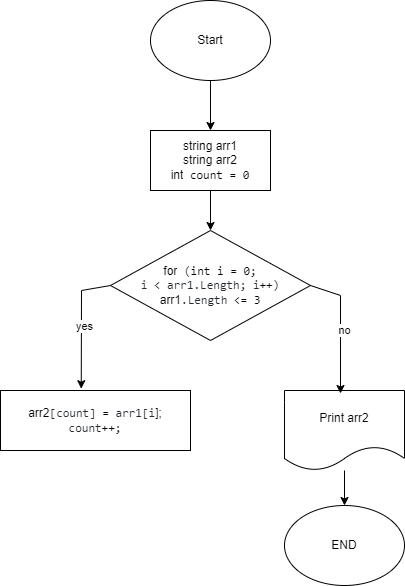

The diagram above was exported from draw.io. Its source (the exported page's mxGraphModel, read from the mxfile embedded in the PNG):
<mxGraphModel dx="763" dy="473" grid="1" gridSize="10" guides="1" tooltips="1" connect="1" arrows="1" fold="1" page="1" pageScale="1" pageWidth="827" pageHeight="1169" math="0" shadow="0">
  <root>
    <mxCell id="WIyWlLk6GJQsqaUBKTNV-0" />
    <mxCell id="WIyWlLk6GJQsqaUBKTNV-1" parent="WIyWlLk6GJQsqaUBKTNV-0" />
    <mxCell id="gBTe1_SNTLwZ2bY__nVO-0" value="Start" style="ellipse;whiteSpace=wrap;html=1;" vertex="1" parent="WIyWlLk6GJQsqaUBKTNV-1">
      <mxGeometry x="160" y="40" width="120" height="80" as="geometry" />
    </mxCell>
    <mxCell id="gBTe1_SNTLwZ2bY__nVO-1" value="string arr1&lt;br&gt;string arr2&lt;br&gt;int&lt;span style=&quot;color: rgb(36, 41, 47); font-family: ui-monospace, SFMono-Regular, &amp;quot;SF Mono&amp;quot;, Menlo, Consolas, &amp;quot;Liberation Mono&amp;quot;, monospace; text-align: start; background-color: rgb(255, 255, 255);&quot;&gt; &lt;/span&gt;&lt;span style=&quot;box-sizing: border-box; color: var(--color-prettylights-syntax-entity); font-family: ui-monospace, SFMono-Regular, &amp;quot;SF Mono&amp;quot;, Menlo, Consolas, &amp;quot;Liberation Mono&amp;quot;, monospace; text-align: start; background-color: rgb(255, 255, 255);&quot; class=&quot;pl-en&quot;&gt;count&lt;/span&gt;&lt;span style=&quot;color: rgb(36, 41, 47); font-family: ui-monospace, SFMono-Regular, &amp;quot;SF Mono&amp;quot;, Menlo, Consolas, &amp;quot;Liberation Mono&amp;quot;, monospace; text-align: start; background-color: rgb(255, 255, 255);&quot;&gt; &lt;/span&gt;&lt;span style=&quot;box-sizing: border-box; color: var(--color-prettylights-syntax-keyword); font-family: ui-monospace, SFMono-Regular, &amp;quot;SF Mono&amp;quot;, Menlo, Consolas, &amp;quot;Liberation Mono&amp;quot;, monospace; text-align: start; background-color: rgb(255, 255, 255);&quot; class=&quot;pl-k&quot;&gt;=&lt;/span&gt;&lt;span style=&quot;color: rgb(36, 41, 47); font-family: ui-monospace, SFMono-Regular, &amp;quot;SF Mono&amp;quot;, Menlo, Consolas, &amp;quot;Liberation Mono&amp;quot;, monospace; text-align: start; background-color: rgb(255, 255, 255);&quot;&gt; &lt;/span&gt;&lt;span style=&quot;box-sizing: border-box; color: var(--color-prettylights-syntax-constant); font-family: ui-monospace, SFMono-Regular, &amp;quot;SF Mono&amp;quot;, Menlo, Consolas, &amp;quot;Liberation Mono&amp;quot;, monospace; text-align: start; background-color: rgb(255, 255, 255);&quot; class=&quot;pl-c1&quot;&gt;0&lt;/span&gt;" style="rounded=0;whiteSpace=wrap;html=1;" vertex="1" parent="WIyWlLk6GJQsqaUBKTNV-1">
      <mxGeometry x="160" y="170" width="120" height="60" as="geometry" />
    </mxCell>
    <mxCell id="gBTe1_SNTLwZ2bY__nVO-3" value="" style="endArrow=classic;html=1;rounded=0;exitX=0.5;exitY=1;exitDx=0;exitDy=0;entryX=0.5;entryY=0;entryDx=0;entryDy=0;" edge="1" parent="WIyWlLk6GJQsqaUBKTNV-1" source="gBTe1_SNTLwZ2bY__nVO-1" target="gBTe1_SNTLwZ2bY__nVO-4">
      <mxGeometry width="50" height="50" relative="1" as="geometry">
        <mxPoint x="270" y="190" as="sourcePoint" />
        <mxPoint x="220" y="300" as="targetPoint" />
      </mxGeometry>
    </mxCell>
    <mxCell id="gBTe1_SNTLwZ2bY__nVO-4" value="for&lt;span style=&quot;color: rgb(36, 41, 47); font-family: ui-monospace, SFMono-Regular, &amp;quot;SF Mono&amp;quot;, Menlo, Consolas, &amp;quot;Liberation Mono&amp;quot;, monospace; text-align: start; background-color: rgb(255, 255, 255);&quot;&gt; (&lt;/span&gt;&lt;span style=&quot;box-sizing: border-box; color: var(--color-prettylights-syntax-keyword); font-family: ui-monospace, SFMono-Regular, &amp;quot;SF Mono&amp;quot;, Menlo, Consolas, &amp;quot;Liberation Mono&amp;quot;, monospace; text-align: start; background-color: rgb(255, 255, 255);&quot; class=&quot;pl-k&quot;&gt;int&lt;/span&gt;&lt;span style=&quot;color: rgb(36, 41, 47); font-family: ui-monospace, SFMono-Regular, &amp;quot;SF Mono&amp;quot;, Menlo, Consolas, &amp;quot;Liberation Mono&amp;quot;, monospace; text-align: start; background-color: rgb(255, 255, 255);&quot;&gt; &lt;/span&gt;&lt;span style=&quot;box-sizing: border-box; color: var(--color-prettylights-syntax-entity); font-family: ui-monospace, SFMono-Regular, &amp;quot;SF Mono&amp;quot;, Menlo, Consolas, &amp;quot;Liberation Mono&amp;quot;, monospace; text-align: start; background-color: rgb(255, 255, 255);&quot; class=&quot;pl-en&quot;&gt;i&lt;/span&gt;&lt;span style=&quot;color: rgb(36, 41, 47); font-family: ui-monospace, SFMono-Regular, &amp;quot;SF Mono&amp;quot;, Menlo, Consolas, &amp;quot;Liberation Mono&amp;quot;, monospace; text-align: start; background-color: rgb(255, 255, 255);&quot;&gt; &lt;/span&gt;&lt;span style=&quot;box-sizing: border-box; color: var(--color-prettylights-syntax-keyword); font-family: ui-monospace, SFMono-Regular, &amp;quot;SF Mono&amp;quot;, Menlo, Consolas, &amp;quot;Liberation Mono&amp;quot;, monospace; text-align: start; background-color: rgb(255, 255, 255);&quot; class=&quot;pl-k&quot;&gt;=&lt;/span&gt;&lt;span style=&quot;color: rgb(36, 41, 47); font-family: ui-monospace, SFMono-Regular, &amp;quot;SF Mono&amp;quot;, Menlo, Consolas, &amp;quot;Liberation Mono&amp;quot;, monospace; text-align: start; background-color: rgb(255, 255, 255);&quot;&gt; &lt;/span&gt;&lt;span style=&quot;box-sizing: border-box; color: var(--color-prettylights-syntax-constant); font-family: ui-monospace, SFMono-Regular, &amp;quot;SF Mono&amp;quot;, Menlo, Consolas, &amp;quot;Liberation Mono&amp;quot;, monospace; text-align: start; background-color: rgb(255, 255, 255);&quot; class=&quot;pl-c1&quot;&gt;0&lt;/span&gt;&lt;span style=&quot;color: rgb(36, 41, 47); font-family: ui-monospace, SFMono-Regular, &amp;quot;SF Mono&amp;quot;, Menlo, Consolas, &amp;quot;Liberation Mono&amp;quot;, monospace; text-align: start; background-color: rgb(255, 255, 255);&quot;&gt;; &lt;br&gt;&lt;/span&gt;&lt;span style=&quot;box-sizing: border-box; color: rgb(36, 41, 47); font-family: ui-monospace, SFMono-Regular, &amp;quot;SF Mono&amp;quot;, Menlo, Consolas, &amp;quot;Liberation Mono&amp;quot;, monospace; text-align: start; background-color: rgb(255, 255, 255);&quot; class=&quot;pl-smi&quot;&gt;i&lt;/span&gt;&lt;span style=&quot;color: rgb(36, 41, 47); font-family: ui-monospace, SFMono-Regular, &amp;quot;SF Mono&amp;quot;, Menlo, Consolas, &amp;quot;Liberation Mono&amp;quot;, monospace; text-align: start; background-color: rgb(255, 255, 255);&quot;&gt; &lt;/span&gt;&lt;span style=&quot;box-sizing: border-box; color: var(--color-prettylights-syntax-keyword); font-family: ui-monospace, SFMono-Regular, &amp;quot;SF Mono&amp;quot;, Menlo, Consolas, &amp;quot;Liberation Mono&amp;quot;, monospace; text-align: start; background-color: rgb(255, 255, 255);&quot; class=&quot;pl-k&quot;&gt;&amp;lt;&lt;/span&gt;&lt;span style=&quot;color: rgb(36, 41, 47); font-family: ui-monospace, SFMono-Regular, &amp;quot;SF Mono&amp;quot;, Menlo, Consolas, &amp;quot;Liberation Mono&amp;quot;, monospace; text-align: start; background-color: rgb(255, 255, 255);&quot;&gt; &lt;/span&gt;&lt;span style=&quot;box-sizing: border-box; color: rgb(36, 41, 47); font-family: ui-monospace, SFMono-Regular, &amp;quot;SF Mono&amp;quot;, Menlo, Consolas, &amp;quot;Liberation Mono&amp;quot;, monospace; text-align: start; background-color: rgb(255, 255, 255);&quot; class=&quot;pl-smi&quot;&gt;arr1&lt;/span&gt;&lt;span style=&quot;color: rgb(36, 41, 47); font-family: ui-monospace, SFMono-Regular, &amp;quot;SF Mono&amp;quot;, Menlo, Consolas, &amp;quot;Liberation Mono&amp;quot;, monospace; text-align: start; background-color: rgb(255, 255, 255);&quot;&gt;.&lt;/span&gt;&lt;span style=&quot;box-sizing: border-box; color: rgb(36, 41, 47); font-family: ui-monospace, SFMono-Regular, &amp;quot;SF Mono&amp;quot;, Menlo, Consolas, &amp;quot;Liberation Mono&amp;quot;, monospace; text-align: start; background-color: rgb(255, 255, 255);&quot; class=&quot;pl-smi&quot;&gt;Length&lt;/span&gt;&lt;span style=&quot;color: rgb(36, 41, 47); font-family: ui-monospace, SFMono-Regular, &amp;quot;SF Mono&amp;quot;, Menlo, Consolas, &amp;quot;Liberation Mono&amp;quot;, monospace; text-align: start; background-color: rgb(255, 255, 255);&quot;&gt;; &lt;/span&gt;&lt;span style=&quot;box-sizing: border-box; color: rgb(36, 41, 47); font-family: ui-monospace, SFMono-Regular, &amp;quot;SF Mono&amp;quot;, Menlo, Consolas, &amp;quot;Liberation Mono&amp;quot;, monospace; text-align: start; background-color: rgb(255, 255, 255);&quot; class=&quot;pl-smi&quot;&gt;i&lt;/span&gt;&lt;span style=&quot;box-sizing: border-box; color: var(--color-prettylights-syntax-keyword); font-family: ui-monospace, SFMono-Regular, &amp;quot;SF Mono&amp;quot;, Menlo, Consolas, &amp;quot;Liberation Mono&amp;quot;, monospace; text-align: start; background-color: rgb(255, 255, 255);&quot; class=&quot;pl-k&quot;&gt;++&lt;/span&gt;&lt;span style=&quot;color: rgb(36, 41, 47); font-family: ui-monospace, SFMono-Regular, &amp;quot;SF Mono&amp;quot;, Menlo, Consolas, &amp;quot;Liberation Mono&amp;quot;, monospace; text-align: start; background-color: rgb(255, 255, 255);&quot;&gt;)&lt;/span&gt;&lt;br&gt;arr1&lt;span style=&quot;color: rgb(36, 41, 47); font-family: ui-monospace, SFMono-Regular, &amp;quot;SF Mono&amp;quot;, Menlo, Consolas, &amp;quot;Liberation Mono&amp;quot;, monospace; text-align: start; background-color: rgb(255, 255, 255);&quot;&gt;.&lt;/span&gt;&lt;span style=&quot;box-sizing: border-box; color: rgb(36, 41, 47); font-family: ui-monospace, SFMono-Regular, &amp;quot;SF Mono&amp;quot;, Menlo, Consolas, &amp;quot;Liberation Mono&amp;quot;, monospace; text-align: start; background-color: rgb(255, 255, 255);&quot; class=&quot;pl-smi&quot;&gt;Length&lt;/span&gt;&lt;span style=&quot;color: rgb(36, 41, 47); font-family: ui-monospace, SFMono-Regular, &amp;quot;SF Mono&amp;quot;, Menlo, Consolas, &amp;quot;Liberation Mono&amp;quot;, monospace; text-align: start; background-color: rgb(255, 255, 255);&quot;&gt; &lt;/span&gt;&lt;span style=&quot;box-sizing: border-box; color: var(--color-prettylights-syntax-keyword); font-family: ui-monospace, SFMono-Regular, &amp;quot;SF Mono&amp;quot;, Menlo, Consolas, &amp;quot;Liberation Mono&amp;quot;, monospace; text-align: start; background-color: rgb(255, 255, 255);&quot; class=&quot;pl-k&quot;&gt;&amp;lt;=&lt;/span&gt;&lt;span style=&quot;color: rgb(36, 41, 47); font-family: ui-monospace, SFMono-Regular, &amp;quot;SF Mono&amp;quot;, Menlo, Consolas, &amp;quot;Liberation Mono&amp;quot;, monospace; text-align: start; background-color: rgb(255, 255, 255);&quot;&gt; &lt;/span&gt;&lt;span style=&quot;box-sizing: border-box; color: var(--color-prettylights-syntax-constant); font-family: ui-monospace, SFMono-Regular, &amp;quot;SF Mono&amp;quot;, Menlo, Consolas, &amp;quot;Liberation Mono&amp;quot;, monospace; text-align: start; background-color: rgb(255, 255, 255);&quot; class=&quot;pl-c1&quot;&gt;3&lt;/span&gt;" style="rhombus;whiteSpace=wrap;html=1;" vertex="1" parent="WIyWlLk6GJQsqaUBKTNV-1">
      <mxGeometry x="120" y="270" width="200" height="110" as="geometry" />
    </mxCell>
    <mxCell id="gBTe1_SNTLwZ2bY__nVO-7" value="" style="endArrow=classic;html=1;rounded=0;exitX=0.5;exitY=1;exitDx=0;exitDy=0;" edge="1" parent="WIyWlLk6GJQsqaUBKTNV-1" source="gBTe1_SNTLwZ2bY__nVO-0">
      <mxGeometry width="50" height="50" relative="1" as="geometry">
        <mxPoint x="230" y="240" as="sourcePoint" />
        <mxPoint x="220" y="170" as="targetPoint" />
      </mxGeometry>
    </mxCell>
    <mxCell id="gBTe1_SNTLwZ2bY__nVO-8" value="END" style="ellipse;whiteSpace=wrap;html=1;" vertex="1" parent="WIyWlLk6GJQsqaUBKTNV-1">
      <mxGeometry x="294" y="545" width="120" height="80" as="geometry" />
    </mxCell>
    <mxCell id="gBTe1_SNTLwZ2bY__nVO-9" value="Print arr2" style="shape=document;whiteSpace=wrap;html=1;boundedLbl=1;" vertex="1" parent="WIyWlLk6GJQsqaUBKTNV-1">
      <mxGeometry x="294" y="430" width="120" height="80" as="geometry" />
    </mxCell>
    <mxCell id="gBTe1_SNTLwZ2bY__nVO-10" value="arr2&lt;span style=&quot;color: rgb(36, 41, 47); font-family: ui-monospace, SFMono-Regular, &amp;quot;SF Mono&amp;quot;, Menlo, Consolas, &amp;quot;Liberation Mono&amp;quot;, monospace; text-align: start; background-color: rgb(255, 255, 255);&quot;&gt;[&lt;/span&gt;&lt;span style=&quot;box-sizing: border-box; color: rgb(36, 41, 47); font-family: ui-monospace, SFMono-Regular, &amp;quot;SF Mono&amp;quot;, Menlo, Consolas, &amp;quot;Liberation Mono&amp;quot;, monospace; text-align: start; background-color: rgb(255, 255, 255);&quot; class=&quot;pl-smi&quot;&gt;count&lt;/span&gt;&lt;span style=&quot;color: rgb(36, 41, 47); font-family: ui-monospace, SFMono-Regular, &amp;quot;SF Mono&amp;quot;, Menlo, Consolas, &amp;quot;Liberation Mono&amp;quot;, monospace; text-align: start; background-color: rgb(255, 255, 255);&quot;&gt;] &lt;/span&gt;&lt;span style=&quot;box-sizing: border-box; color: var(--color-prettylights-syntax-keyword); font-family: ui-monospace, SFMono-Regular, &amp;quot;SF Mono&amp;quot;, Menlo, Consolas, &amp;quot;Liberation Mono&amp;quot;, monospace; text-align: start; background-color: rgb(255, 255, 255);&quot; class=&quot;pl-k&quot;&gt;=&lt;/span&gt;&lt;span style=&quot;color: rgb(36, 41, 47); font-family: ui-monospace, SFMono-Regular, &amp;quot;SF Mono&amp;quot;, Menlo, Consolas, &amp;quot;Liberation Mono&amp;quot;, monospace; text-align: start; background-color: rgb(255, 255, 255);&quot;&gt; &lt;/span&gt;&lt;span style=&quot;box-sizing: border-box; color: rgb(36, 41, 47); font-family: ui-monospace, SFMono-Regular, &amp;quot;SF Mono&amp;quot;, Menlo, Consolas, &amp;quot;Liberation Mono&amp;quot;, monospace; text-align: start; background-color: rgb(255, 255, 255);&quot; class=&quot;pl-smi&quot;&gt;arr1&lt;/span&gt;&lt;span style=&quot;color: rgb(36, 41, 47); font-family: ui-monospace, SFMono-Regular, &amp;quot;SF Mono&amp;quot;, Menlo, Consolas, &amp;quot;Liberation Mono&amp;quot;, monospace; text-align: start; background-color: rgb(255, 255, 255);&quot;&gt;[&lt;/span&gt;&lt;span style=&quot;box-sizing: border-box; color: rgb(36, 41, 47); font-family: ui-monospace, SFMono-Regular, &amp;quot;SF Mono&amp;quot;, Menlo, Consolas, &amp;quot;Liberation Mono&amp;quot;, monospace; text-align: start; background-color: rgb(255, 255, 255);&quot; class=&quot;pl-smi&quot;&gt;i&lt;/span&gt;];&lt;br&gt;&lt;span style=&quot;box-sizing: border-box; color: rgb(36, 41, 47); font-family: ui-monospace, SFMono-Regular, &amp;quot;SF Mono&amp;quot;, Menlo, Consolas, &amp;quot;Liberation Mono&amp;quot;, monospace; text-align: start; background-color: rgb(255, 255, 255);&quot; class=&quot;pl-smi&quot;&gt;count&lt;/span&gt;&lt;span style=&quot;box-sizing: border-box; color: var(--color-prettylights-syntax-keyword); font-family: ui-monospace, SFMono-Regular, &amp;quot;SF Mono&amp;quot;, Menlo, Consolas, &amp;quot;Liberation Mono&amp;quot;, monospace; text-align: start; background-color: rgb(255, 255, 255);&quot; class=&quot;pl-k&quot;&gt;++&lt;/span&gt;&lt;span style=&quot;color: rgb(36, 41, 47); font-family: ui-monospace, SFMono-Regular, &amp;quot;SF Mono&amp;quot;, Menlo, Consolas, &amp;quot;Liberation Mono&amp;quot;, monospace; text-align: start; background-color: rgb(255, 255, 255);&quot;&gt;;&lt;/span&gt;&lt;span style=&quot;color: rgb(36, 41, 47); font-family: ui-monospace, SFMono-Regular, &amp;quot;SF Mono&amp;quot;, Menlo, Consolas, &amp;quot;Liberation Mono&amp;quot;, monospace; text-align: start; background-color: rgb(255, 255, 255);&quot;&gt;&lt;br&gt;&lt;/span&gt;" style="rounded=0;whiteSpace=wrap;html=1;" vertex="1" parent="WIyWlLk6GJQsqaUBKTNV-1">
      <mxGeometry x="10" y="430" width="190" height="60" as="geometry" />
    </mxCell>
    <mxCell id="gBTe1_SNTLwZ2bY__nVO-11" value="" style="endArrow=classic;html=1;rounded=0;exitX=0;exitY=0.5;exitDx=0;exitDy=0;entryX=0.425;entryY=-0.03;entryDx=0;entryDy=0;entryPerimeter=0;" edge="1" parent="WIyWlLk6GJQsqaUBKTNV-1" source="gBTe1_SNTLwZ2bY__nVO-4" target="gBTe1_SNTLwZ2bY__nVO-10">
      <mxGeometry width="50" height="50" relative="1" as="geometry">
        <mxPoint x="180" y="580" as="sourcePoint" />
        <mxPoint x="230" y="530" as="targetPoint" />
        <Array as="points">
          <mxPoint x="91" y="330" />
        </Array>
      </mxGeometry>
    </mxCell>
    <mxCell id="gBTe1_SNTLwZ2bY__nVO-12" value="yes" style="edgeLabel;html=1;align=center;verticalAlign=middle;resizable=0;points=[];" vertex="1" connectable="0" parent="gBTe1_SNTLwZ2bY__nVO-11">
      <mxGeometry x="0.0112" y="3" relative="1" as="geometry">
        <mxPoint as="offset" />
      </mxGeometry>
    </mxCell>
    <mxCell id="gBTe1_SNTLwZ2bY__nVO-13" value="" style="endArrow=classic;html=1;rounded=0;exitX=1;exitY=0.5;exitDx=0;exitDy=0;entryX=0.425;entryY=-0.03;entryDx=0;entryDy=0;entryPerimeter=0;" edge="1" parent="WIyWlLk6GJQsqaUBKTNV-1" source="gBTe1_SNTLwZ2bY__nVO-4">
      <mxGeometry width="50" height="50" relative="1" as="geometry">
        <mxPoint x="379" y="330" as="sourcePoint" />
        <mxPoint x="350" y="433" as="targetPoint" />
        <Array as="points">
          <mxPoint x="350" y="335" />
        </Array>
      </mxGeometry>
    </mxCell>
    <mxCell id="gBTe1_SNTLwZ2bY__nVO-14" value="no" style="edgeLabel;html=1;align=center;verticalAlign=middle;resizable=0;points=[];" vertex="1" connectable="0" parent="gBTe1_SNTLwZ2bY__nVO-13">
      <mxGeometry x="0.0112" y="3" relative="1" as="geometry">
        <mxPoint as="offset" />
      </mxGeometry>
    </mxCell>
    <mxCell id="gBTe1_SNTLwZ2bY__nVO-16" value="" style="endArrow=classic;html=1;rounded=0;entryX=0.5;entryY=0;entryDx=0;entryDy=0;" edge="1" parent="WIyWlLk6GJQsqaUBKTNV-1" source="gBTe1_SNTLwZ2bY__nVO-9" target="gBTe1_SNTLwZ2bY__nVO-8">
      <mxGeometry width="50" height="50" relative="1" as="geometry">
        <mxPoint x="360" y="520" as="sourcePoint" />
        <mxPoint x="570" y="240" as="targetPoint" />
      </mxGeometry>
    </mxCell>
  </root>
</mxGraphModel>